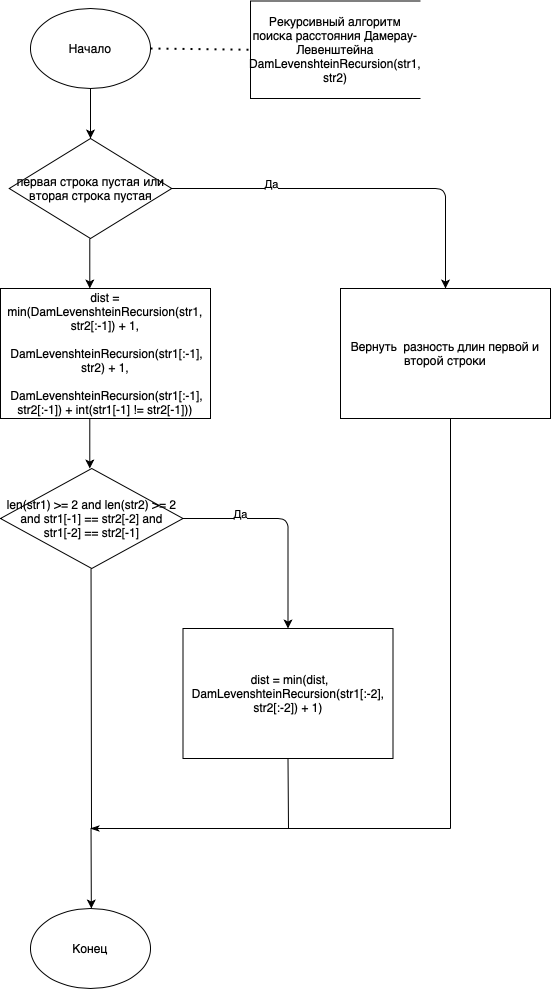

The diagram above was exported from draw.io. Its source (the exported page's mxGraphModel, read from the mxfile embedded in the PNG):
<mxGraphModel dx="609" dy="575" grid="1" gridSize="10" guides="1" tooltips="1" connect="1" arrows="1" fold="1" page="1" pageScale="1" pageWidth="827" pageHeight="1169" math="0" shadow="0">
  <root>
    <mxCell id="0" />
    <mxCell id="1" parent="0" />
    <mxCell id="WHFy39xKjW1Vt9VgyDG--110" value="Начало" style="ellipse;whiteSpace=wrap;html=1;" vertex="1" parent="1">
      <mxGeometry x="640" y="350" width="120" height="80" as="geometry" />
    </mxCell>
    <mxCell id="WHFy39xKjW1Vt9VgyDG--111" value="" style="endArrow=classic;html=1;exitX=0.5;exitY=1;exitDx=0;exitDy=0;" edge="1" parent="1" source="WHFy39xKjW1Vt9VgyDG--110">
      <mxGeometry width="50" height="50" relative="1" as="geometry">
        <mxPoint x="720" y="580" as="sourcePoint" />
        <mxPoint x="700" y="480" as="targetPoint" />
      </mxGeometry>
    </mxCell>
    <mxCell id="WHFy39xKjW1Vt9VgyDG--112" value="первая строка пустая или вторая строка пустая" style="rhombus;whiteSpace=wrap;html=1;" vertex="1" parent="1">
      <mxGeometry x="618.75" y="480" width="162.5" height="100" as="geometry" />
    </mxCell>
    <mxCell id="WHFy39xKjW1Vt9VgyDG--113" value="&lt;div&gt;dist = min(DamLevenshteinRecursion(str1, str2[:-1]) + 1,&lt;/div&gt;&lt;div&gt;&amp;nbsp; &amp;nbsp; &amp;nbsp; &amp;nbsp; &amp;nbsp; &amp;nbsp; &amp;nbsp; &amp;nbsp;DamLevenshteinRecursion(str1[:-1], str2) + 1,&lt;/div&gt;&lt;div&gt;&amp;nbsp; &amp;nbsp; &amp;nbsp; &amp;nbsp; &amp;nbsp; &amp;nbsp; &amp;nbsp; &amp;nbsp;DamLevenshteinRecursion(str1[:-1], str2[:-1]) + int(str1[-1] != str2[-1]))&lt;/div&gt;" style="rounded=0;whiteSpace=wrap;html=1;" vertex="1" parent="1">
      <mxGeometry x="610" y="630" width="210" height="130" as="geometry" />
    </mxCell>
    <mxCell id="WHFy39xKjW1Vt9VgyDG--114" value="" style="endArrow=classic;html=1;exitX=1;exitY=0.5;exitDx=0;exitDy=0;fontStyle=1;entryX=0.5;entryY=0;entryDx=0;entryDy=0;" edge="1" parent="1" source="WHFy39xKjW1Vt9VgyDG--112" target="WHFy39xKjW1Vt9VgyDG--116">
      <mxGeometry width="50" height="50" relative="1" as="geometry">
        <mxPoint x="760" y="540" as="sourcePoint" />
        <mxPoint x="1020" y="630" as="targetPoint" />
        <Array as="points">
          <mxPoint x="1055" y="530" />
        </Array>
      </mxGeometry>
    </mxCell>
    <mxCell id="WHFy39xKjW1Vt9VgyDG--115" value="Да" style="edgeLabel;html=1;align=center;verticalAlign=middle;resizable=0;points=[];" vertex="1" connectable="0" parent="WHFy39xKjW1Vt9VgyDG--114">
      <mxGeometry x="-0.4718" y="5" relative="1" as="geometry">
        <mxPoint as="offset" />
      </mxGeometry>
    </mxCell>
    <mxCell id="WHFy39xKjW1Vt9VgyDG--116" value="&lt;div&gt;Вернуть &amp;nbsp;разность длин первой и второй строки&lt;/div&gt;" style="rounded=0;whiteSpace=wrap;html=1;" vertex="1" parent="1">
      <mxGeometry x="950" y="630" width="210" height="130" as="geometry" />
    </mxCell>
    <mxCell id="WHFy39xKjW1Vt9VgyDG--117" value="" style="endArrow=classic;html=1;" edge="1" parent="1">
      <mxGeometry width="50" height="50" relative="1" as="geometry">
        <mxPoint x="700.54" y="1170" as="sourcePoint" />
        <mxPoint x="700.8299999999999" y="1250" as="targetPoint" />
      </mxGeometry>
    </mxCell>
    <mxCell id="WHFy39xKjW1Vt9VgyDG--118" value="Конец" style="ellipse;whiteSpace=wrap;html=1;" vertex="1" parent="1">
      <mxGeometry x="640" y="1250" width="120" height="80" as="geometry" />
    </mxCell>
    <mxCell id="WHFy39xKjW1Vt9VgyDG--119" value="" style="endArrow=classic;html=1;exitX=0.5;exitY=1;exitDx=0;exitDy=0;" edge="1" parent="1">
      <mxGeometry width="50" height="50" relative="1" as="geometry">
        <mxPoint x="699.29" y="580" as="sourcePoint" />
        <mxPoint x="699.29" y="630" as="targetPoint" />
      </mxGeometry>
    </mxCell>
    <mxCell id="WHFy39xKjW1Vt9VgyDG--120" value="" style="endArrow=classic;html=1;exitX=0.5;exitY=1;exitDx=0;exitDy=0;" edge="1" parent="1">
      <mxGeometry width="50" height="50" relative="1" as="geometry">
        <mxPoint x="699.29" y="760" as="sourcePoint" />
        <mxPoint x="699.29" y="810" as="targetPoint" />
      </mxGeometry>
    </mxCell>
    <mxCell id="WHFy39xKjW1Vt9VgyDG--121" value="len(str1) &amp;gt;= 2 and len(str2) &amp;gt;= 2 and str1[-1] == str2[-2] and str1[-2] == str2[-1]" style="rhombus;whiteSpace=wrap;html=1;" vertex="1" parent="1">
      <mxGeometry x="610" y="810" width="182.5" height="100" as="geometry" />
    </mxCell>
    <mxCell id="WHFy39xKjW1Vt9VgyDG--122" value="" style="endArrow=classic;html=1;exitX=1;exitY=0.5;exitDx=0;exitDy=0;" edge="1" parent="1" source="WHFy39xKjW1Vt9VgyDG--121">
      <mxGeometry width="50" height="50" relative="1" as="geometry">
        <mxPoint x="800" y="860" as="sourcePoint" />
        <mxPoint x="897.5" y="970" as="targetPoint" />
        <Array as="points">
          <mxPoint x="897.5" y="860" />
        </Array>
      </mxGeometry>
    </mxCell>
    <mxCell id="WHFy39xKjW1Vt9VgyDG--123" value="Да" style="edgeLabel;html=1;align=center;verticalAlign=middle;resizable=0;points=[];" vertex="1" connectable="0" parent="WHFy39xKjW1Vt9VgyDG--122">
      <mxGeometry x="-0.4718" y="5" relative="1" as="geometry">
        <mxPoint as="offset" />
      </mxGeometry>
    </mxCell>
    <mxCell id="WHFy39xKjW1Vt9VgyDG--124" value="&amp;nbsp;dist = min(dist, DamLevenshteinRecursion(str1[:-2], str2[:-2]) + 1)" style="rounded=0;whiteSpace=wrap;html=1;" vertex="1" parent="1">
      <mxGeometry x="792.5" y="970" width="210" height="130" as="geometry" />
    </mxCell>
    <mxCell id="WHFy39xKjW1Vt9VgyDG--125" value="" style="endArrow=none;html=1;" edge="1" parent="1">
      <mxGeometry width="50" height="50" relative="1" as="geometry">
        <mxPoint x="1060" y="1170" as="sourcePoint" />
        <mxPoint x="1060" y="760" as="targetPoint" />
      </mxGeometry>
    </mxCell>
    <mxCell id="WHFy39xKjW1Vt9VgyDG--126" value="" style="endArrow=none;html=1;entryX=0.5;entryY=1;entryDx=0;entryDy=0;" edge="1" parent="1">
      <mxGeometry width="50" height="50" relative="1" as="geometry">
        <mxPoint x="701" y="1170" as="sourcePoint" />
        <mxPoint x="700.54" y="910" as="targetPoint" />
      </mxGeometry>
    </mxCell>
    <mxCell id="WHFy39xKjW1Vt9VgyDG--127" value="" style="endArrow=none;html=1;entryX=0.5;entryY=1;entryDx=0;entryDy=0;" edge="1" parent="1" target="WHFy39xKjW1Vt9VgyDG--124">
      <mxGeometry width="50" height="50" relative="1" as="geometry">
        <mxPoint x="898" y="1170" as="sourcePoint" />
        <mxPoint x="710.54" y="920" as="targetPoint" />
      </mxGeometry>
    </mxCell>
    <mxCell id="WHFy39xKjW1Vt9VgyDG--128" value="" style="endArrow=classicThin;html=1;endFill=1;" edge="1" parent="1">
      <mxGeometry width="50" height="50" relative="1" as="geometry">
        <mxPoint x="1060" y="1170" as="sourcePoint" />
        <mxPoint x="700" y="1170" as="targetPoint" />
      </mxGeometry>
    </mxCell>
    <mxCell id="WHFy39xKjW1Vt9VgyDG--129" value="Рекурсивный алгоритм поиска расстояния Дамерау-Левенштейна&lt;br&gt;DamLevenshteinRecursion(str1, str2)" style="shape=partialRectangle;whiteSpace=wrap;html=1;bottom=1;right=1;left=1;top=0;fillColor=none;routingCenterX=-0.5;direction=south;" vertex="1" parent="1">
      <mxGeometry x="860" y="342.5" width="170" height="97.5" as="geometry" />
    </mxCell>
    <mxCell id="WHFy39xKjW1Vt9VgyDG--130" value="" style="endArrow=none;dashed=1;html=1;dashPattern=1 3;strokeWidth=2;entryX=0.5;entryY=1;entryDx=0;entryDy=0;exitX=1;exitY=0.5;exitDx=0;exitDy=0;" edge="1" parent="1" source="WHFy39xKjW1Vt9VgyDG--110" target="WHFy39xKjW1Vt9VgyDG--129">
      <mxGeometry width="50" height="50" relative="1" as="geometry">
        <mxPoint x="920" y="490" as="sourcePoint" />
        <mxPoint x="970" y="440" as="targetPoint" />
      </mxGeometry>
    </mxCell>
  </root>
</mxGraphModel>